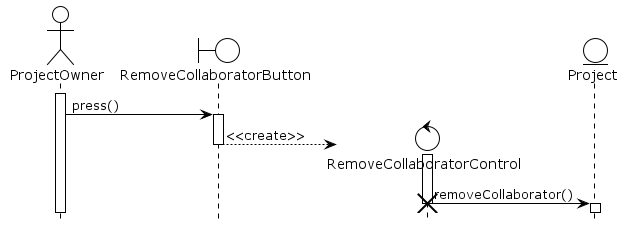

The diagram above was rendered by PlantUML. Its source (embedded in the PNG):
@startuml RemoveCollaborator
!theme plain
hide footbox
actor ProjectOwner as po
boundary RemoveCollaboratorButton as rcb
control RemoveCollaboratorControl as rcc
entity Project as p

activate po

po -> rcb : press()
activate rcb

create rcc
rcb --> rcc : <<create>>
deactivate rcb
activate rcc

rcc -> p : removeCollaborator()
destroy rcc
activate p
deactivate p
@enduml